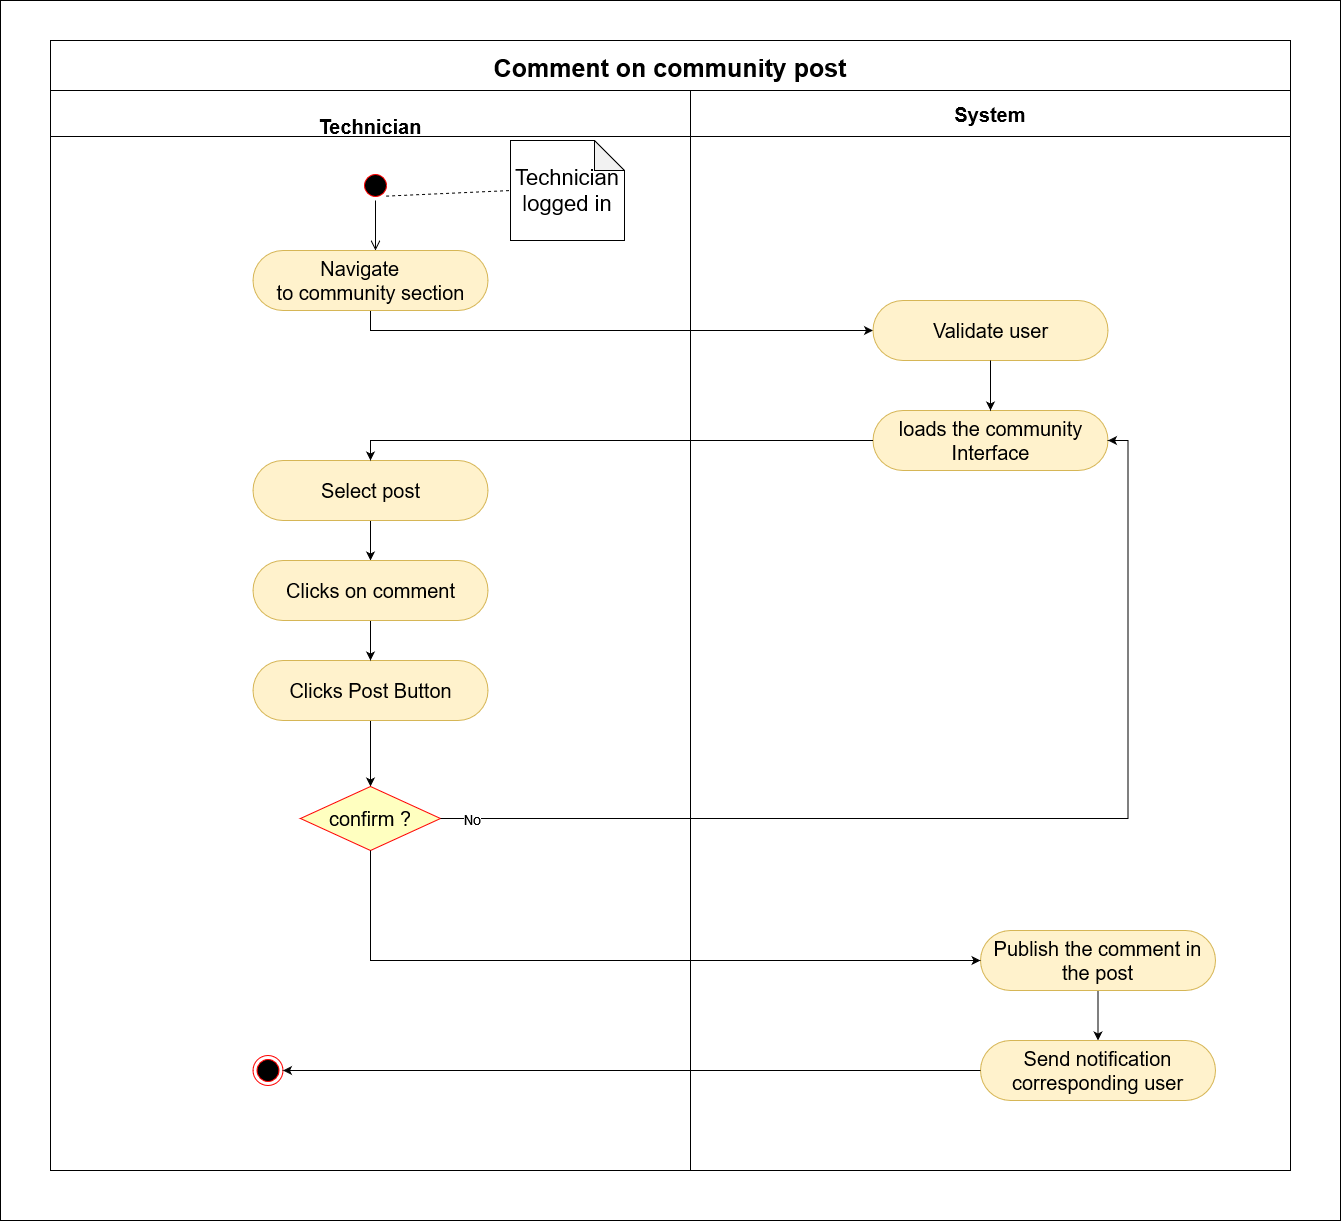

The diagram above was exported from draw.io. Its source (the exported page's mxGraphModel, read from the mxfile embedded in the PNG):
<mxGraphModel dx="2249" dy="744" grid="1" gridSize="10" guides="1" tooltips="1" connect="1" arrows="1" fold="1" page="1" pageScale="1" pageWidth="827" pageHeight="1169" math="0" shadow="0">
  <root>
    <mxCell id="0" />
    <mxCell id="1" parent="0" />
    <mxCell id="trtEHcL5gCZzLMAf6rfQ-1" value="Comment on community post" style="swimlane;childLayout=stackLayout;resizeParent=1;resizeParentMax=0;startSize=50;fontSize=25;swimlaneFillColor=none;fillColor=default;" parent="1" vertex="1">
      <mxGeometry x="-370" y="40" width="1240" height="1130" as="geometry" />
    </mxCell>
    <mxCell id="trtEHcL5gCZzLMAf6rfQ-13" style="edgeStyle=orthogonalEdgeStyle;rounded=0;orthogonalLoop=1;jettySize=auto;html=1;exitX=0.5;exitY=1;exitDx=0;exitDy=0;entryX=0;entryY=0.5;entryDx=0;entryDy=0;" parent="trtEHcL5gCZzLMAf6rfQ-1" source="trtEHcL5gCZzLMAf6rfQ-5" target="trtEHcL5gCZzLMAf6rfQ-15" edge="1">
      <mxGeometry relative="1" as="geometry">
        <mxPoint x="800" y="410" as="targetPoint" />
        <mxPoint x="460" y="430" as="sourcePoint" />
      </mxGeometry>
    </mxCell>
    <mxCell id="trtEHcL5gCZzLMAf6rfQ-2" value="&#10;Technician" style="swimlane;startSize=46;fontSize=20;" parent="trtEHcL5gCZzLMAf6rfQ-1" vertex="1">
      <mxGeometry y="50" width="640" height="1080" as="geometry">
        <mxRectangle y="36" width="50" height="1234" as="alternateBounds" />
      </mxGeometry>
    </mxCell>
    <mxCell id="trtEHcL5gCZzLMAf6rfQ-3" value="" style="ellipse;html=1;shape=startState;fillColor=#000000;strokeColor=#ff0000;fontSize=20;" parent="trtEHcL5gCZzLMAf6rfQ-2" vertex="1">
      <mxGeometry x="310" y="80" width="30" height="30" as="geometry" />
    </mxCell>
    <mxCell id="trtEHcL5gCZzLMAf6rfQ-4" value="" style="edgeStyle=orthogonalEdgeStyle;html=1;verticalAlign=bottom;endArrow=open;endSize=8;strokeColor=#000000;rounded=0;fontSize=20;exitX=0.5;exitY=1;exitDx=0;exitDy=0;" parent="trtEHcL5gCZzLMAf6rfQ-2" source="trtEHcL5gCZzLMAf6rfQ-3" edge="1">
      <mxGeometry relative="1" as="geometry">
        <mxPoint x="325" y="160" as="targetPoint" />
        <mxPoint x="705" y="100" as="sourcePoint" />
      </mxGeometry>
    </mxCell>
    <mxCell id="trtEHcL5gCZzLMAf6rfQ-5" value="&lt;p style=&quot;text-indent:-.25in;mso-list:l0 level1 lfo1&quot; class=&quot;MsoListParagraph&quot;&gt;&lt;span style=&quot;font-variant-numeric: normal; font-variant-east-asian: normal; font-stretch: normal; font-size: 7pt; line-height: normal; font-family: &amp;quot;Times New Roman&amp;quot;;&quot;&gt;&amp;nbsp;&lt;/span&gt;Navigate&lt;br&gt;to community section&lt;/p&gt;" style="rounded=1;whiteSpace=wrap;html=1;fontSize=20;arcSize=50;fillColor=#fff2cc;strokeColor=#d6b656;" parent="trtEHcL5gCZzLMAf6rfQ-2" vertex="1">
      <mxGeometry x="202.5" y="160" width="235" height="60" as="geometry" />
    </mxCell>
    <mxCell id="trtEHcL5gCZzLMAf6rfQ-6" value="Technician logged in" style="shape=note;whiteSpace=wrap;html=1;backgroundOutline=1;darkOpacity=0.05;fontSize=22;" parent="trtEHcL5gCZzLMAf6rfQ-2" vertex="1">
      <mxGeometry x="460" y="50" width="114" height="100" as="geometry" />
    </mxCell>
    <mxCell id="trtEHcL5gCZzLMAf6rfQ-7" value="" style="endArrow=none;dashed=1;html=1;rounded=0;exitX=1;exitY=1;exitDx=0;exitDy=0;entryX=0;entryY=0.5;entryDx=0;entryDy=0;entryPerimeter=0;fontSize=22;" parent="trtEHcL5gCZzLMAf6rfQ-2" source="trtEHcL5gCZzLMAf6rfQ-3" target="trtEHcL5gCZzLMAf6rfQ-6" edge="1">
      <mxGeometry width="50" height="50" relative="1" as="geometry">
        <mxPoint x="282.5" y="110" as="sourcePoint" />
        <mxPoint x="-6311.499999999999" y="-138" as="targetPoint" />
      </mxGeometry>
    </mxCell>
    <mxCell id="trtEHcL5gCZzLMAf6rfQ-8" value="" style="ellipse;html=1;shape=endState;fillColor=#000000;strokeColor=#ff0000;fontSize=20;direction=west;" parent="trtEHcL5gCZzLMAf6rfQ-2" vertex="1">
      <mxGeometry x="202.5" y="965" width="30" height="30" as="geometry" />
    </mxCell>
    <mxCell id="trtEHcL5gCZzLMAf6rfQ-26" style="edgeStyle=orthogonalEdgeStyle;rounded=0;orthogonalLoop=1;jettySize=auto;html=1;exitX=0.5;exitY=1;exitDx=0;exitDy=0;entryX=0.5;entryY=0;entryDx=0;entryDy=0;" parent="trtEHcL5gCZzLMAf6rfQ-2" source="trtEHcL5gCZzLMAf6rfQ-10" target="trtEHcL5gCZzLMAf6rfQ-25" edge="1">
      <mxGeometry relative="1" as="geometry" />
    </mxCell>
    <mxCell id="trtEHcL5gCZzLMAf6rfQ-10" value="Clicks Post Button" style="rounded=1;whiteSpace=wrap;html=1;fontSize=20;arcSize=50;fillColor=#fff2cc;strokeColor=#d6b656;" parent="trtEHcL5gCZzLMAf6rfQ-2" vertex="1">
      <mxGeometry x="202.5" y="570" width="235" height="60" as="geometry" />
    </mxCell>
    <mxCell id="trtEHcL5gCZzLMAf6rfQ-24" style="edgeStyle=orthogonalEdgeStyle;rounded=0;orthogonalLoop=1;jettySize=auto;html=1;exitX=0.5;exitY=1;exitDx=0;exitDy=0;entryX=0.5;entryY=0;entryDx=0;entryDy=0;" parent="trtEHcL5gCZzLMAf6rfQ-2" source="trtEHcL5gCZzLMAf6rfQ-21" target="trtEHcL5gCZzLMAf6rfQ-23" edge="1">
      <mxGeometry relative="1" as="geometry" />
    </mxCell>
    <mxCell id="trtEHcL5gCZzLMAf6rfQ-21" value="Select post" style="rounded=1;whiteSpace=wrap;html=1;fontSize=20;arcSize=50;fillColor=#fff2cc;strokeColor=#d6b656;" parent="trtEHcL5gCZzLMAf6rfQ-2" vertex="1">
      <mxGeometry x="202.5" y="370" width="235" height="60" as="geometry" />
    </mxCell>
    <mxCell id="trtEHcL5gCZzLMAf6rfQ-27" style="edgeStyle=orthogonalEdgeStyle;rounded=0;orthogonalLoop=1;jettySize=auto;html=1;exitX=0.5;exitY=1;exitDx=0;exitDy=0;entryX=0.5;entryY=0;entryDx=0;entryDy=0;" parent="trtEHcL5gCZzLMAf6rfQ-2" source="trtEHcL5gCZzLMAf6rfQ-23" target="trtEHcL5gCZzLMAf6rfQ-10" edge="1">
      <mxGeometry relative="1" as="geometry" />
    </mxCell>
    <mxCell id="trtEHcL5gCZzLMAf6rfQ-23" value="Clicks on comment" style="rounded=1;whiteSpace=wrap;html=1;fontSize=20;arcSize=50;fillColor=#fff2cc;strokeColor=#d6b656;" parent="trtEHcL5gCZzLMAf6rfQ-2" vertex="1">
      <mxGeometry x="202.5" y="470" width="235" height="60" as="geometry" />
    </mxCell>
    <mxCell id="trtEHcL5gCZzLMAf6rfQ-25" value="confirm ?" style="rhombus;whiteSpace=wrap;html=1;fillColor=#ffffc0;strokeColor=#ff0000;fontSize=20;" parent="trtEHcL5gCZzLMAf6rfQ-2" vertex="1">
      <mxGeometry x="250" y="696" width="140" height="64" as="geometry" />
    </mxCell>
    <mxCell id="trtEHcL5gCZzLMAf6rfQ-14" value="System" style="swimlane;startSize=46;fontSize=20;gradientColor=none;strokeColor=#000000;" parent="trtEHcL5gCZzLMAf6rfQ-1" vertex="1">
      <mxGeometry x="640" y="50" width="600" height="1080" as="geometry" />
    </mxCell>
    <mxCell id="trtEHcL5gCZzLMAf6rfQ-15" value="Validate user" style="rounded=1;whiteSpace=wrap;html=1;fontSize=20;arcSize=50;fillColor=#fff2cc;strokeColor=#d6b656;" parent="trtEHcL5gCZzLMAf6rfQ-14" vertex="1">
      <mxGeometry x="182.5" y="210" width="235" height="60" as="geometry" />
    </mxCell>
    <mxCell id="trtEHcL5gCZzLMAf6rfQ-20" value="loads the community Interface" style="rounded=1;whiteSpace=wrap;html=1;fontSize=20;arcSize=50;fillColor=#fff2cc;strokeColor=#d6b656;" parent="trtEHcL5gCZzLMAf6rfQ-14" vertex="1">
      <mxGeometry x="182.5" y="320" width="235" height="60" as="geometry" />
    </mxCell>
    <mxCell id="trtEHcL5gCZzLMAf6rfQ-16" style="edgeStyle=orthogonalEdgeStyle;rounded=0;orthogonalLoop=1;jettySize=auto;html=1;exitX=0.5;exitY=1;exitDx=0;exitDy=0;entryX=0.5;entryY=0;entryDx=0;entryDy=0;" parent="trtEHcL5gCZzLMAf6rfQ-14" source="trtEHcL5gCZzLMAf6rfQ-15" target="trtEHcL5gCZzLMAf6rfQ-20" edge="1">
      <mxGeometry relative="1" as="geometry" />
    </mxCell>
    <mxCell id="trtEHcL5gCZzLMAf6rfQ-33" style="edgeStyle=orthogonalEdgeStyle;rounded=0;orthogonalLoop=1;jettySize=auto;html=1;exitX=0.5;exitY=1;exitDx=0;exitDy=0;entryX=0.5;entryY=0;entryDx=0;entryDy=0;fontSize=14;" parent="trtEHcL5gCZzLMAf6rfQ-14" source="trtEHcL5gCZzLMAf6rfQ-30" target="trtEHcL5gCZzLMAf6rfQ-32" edge="1">
      <mxGeometry relative="1" as="geometry" />
    </mxCell>
    <mxCell id="trtEHcL5gCZzLMAf6rfQ-30" value="Publish the comment in the post" style="rounded=1;whiteSpace=wrap;html=1;fontSize=20;arcSize=50;fillColor=#fff2cc;strokeColor=#d6b656;" parent="trtEHcL5gCZzLMAf6rfQ-14" vertex="1">
      <mxGeometry x="290" y="840" width="235" height="60" as="geometry" />
    </mxCell>
    <mxCell id="trtEHcL5gCZzLMAf6rfQ-32" value="Send notification corresponding user" style="rounded=1;whiteSpace=wrap;html=1;fontSize=20;arcSize=50;fillColor=#fff2cc;strokeColor=#d6b656;" parent="trtEHcL5gCZzLMAf6rfQ-14" vertex="1">
      <mxGeometry x="290" y="950" width="235" height="60" as="geometry" />
    </mxCell>
    <mxCell id="trtEHcL5gCZzLMAf6rfQ-22" style="edgeStyle=orthogonalEdgeStyle;rounded=0;orthogonalLoop=1;jettySize=auto;html=1;exitX=0;exitY=0.5;exitDx=0;exitDy=0;entryX=0.5;entryY=0;entryDx=0;entryDy=0;" parent="trtEHcL5gCZzLMAf6rfQ-1" source="trtEHcL5gCZzLMAf6rfQ-20" target="trtEHcL5gCZzLMAf6rfQ-21" edge="1">
      <mxGeometry relative="1" as="geometry" />
    </mxCell>
    <mxCell id="trtEHcL5gCZzLMAf6rfQ-28" style="edgeStyle=orthogonalEdgeStyle;rounded=0;orthogonalLoop=1;jettySize=auto;html=1;exitX=1;exitY=0.5;exitDx=0;exitDy=0;entryX=1;entryY=0.5;entryDx=0;entryDy=0;" parent="trtEHcL5gCZzLMAf6rfQ-1" source="trtEHcL5gCZzLMAf6rfQ-25" target="trtEHcL5gCZzLMAf6rfQ-20" edge="1">
      <mxGeometry relative="1" as="geometry" />
    </mxCell>
    <mxCell id="trtEHcL5gCZzLMAf6rfQ-29" value="&lt;font style=&quot;font-size: 14px;&quot;&gt;No&lt;/font&gt;" style="edgeLabel;html=1;align=center;verticalAlign=middle;resizable=0;points=[];" parent="trtEHcL5gCZzLMAf6rfQ-28" connectable="0" vertex="1">
      <mxGeometry x="-0.9422" relative="1" as="geometry">
        <mxPoint as="offset" />
      </mxGeometry>
    </mxCell>
    <mxCell id="trtEHcL5gCZzLMAf6rfQ-31" style="edgeStyle=orthogonalEdgeStyle;rounded=0;orthogonalLoop=1;jettySize=auto;html=1;exitX=0.5;exitY=1;exitDx=0;exitDy=0;entryX=0;entryY=0.5;entryDx=0;entryDy=0;fontSize=14;" parent="trtEHcL5gCZzLMAf6rfQ-1" source="trtEHcL5gCZzLMAf6rfQ-25" target="trtEHcL5gCZzLMAf6rfQ-30" edge="1">
      <mxGeometry relative="1" as="geometry" />
    </mxCell>
    <mxCell id="trtEHcL5gCZzLMAf6rfQ-34" style="edgeStyle=orthogonalEdgeStyle;rounded=0;orthogonalLoop=1;jettySize=auto;html=1;exitX=0;exitY=0.5;exitDx=0;exitDy=0;entryX=0;entryY=0.5;entryDx=0;entryDy=0;fontSize=14;" parent="trtEHcL5gCZzLMAf6rfQ-1" source="trtEHcL5gCZzLMAf6rfQ-32" target="trtEHcL5gCZzLMAf6rfQ-8" edge="1">
      <mxGeometry relative="1" as="geometry" />
    </mxCell>
    <mxCell id="trtEHcL5gCZzLMAf6rfQ-17" value="" style="rounded=0;whiteSpace=wrap;html=1;fillColor=none;" parent="1" vertex="1">
      <mxGeometry x="-420" width="1340" height="1220" as="geometry" />
    </mxCell>
  </root>
</mxGraphModel>